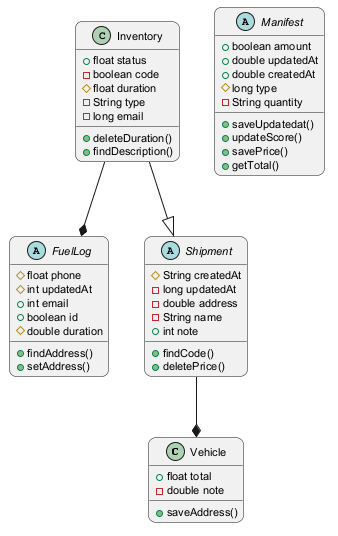

The diagram above was rendered by PlantUML. Its source (embedded in the PNG):
@startuml
skinparam backgroundColor #FFFFFF
skinparam roundCorner 15
skinparam defaultFontSize 11
class Vehicle {
  +float total
  -double note
  +saveAddress()
}
abstract class Manifest {
  +boolean amount
  +double updatedAt
  +double createdAt
  #long type
  -String quantity
  +saveUpdatedat()
  +updateScore()
  +savePrice()
  +getTotal()
}
class Inventory {
  +float status
  -boolean code
  #float duration
  -String type
  -long email
  +deleteDuration()
  +findDescription()
}
abstract class FuelLog {
  #float phone
  #int updatedAt
  +int email
  +boolean id
  #double duration
  +findAddress()
  +setAddress()
}
abstract class Shipment {
  #String createdAt
  -long updatedAt
  -double address
  -String name
  +int note
  +findCode()
  +deletePrice()
}
Shipment --* Vehicle
Inventory --|> Shipment
Inventory --* FuelLog
@enduml